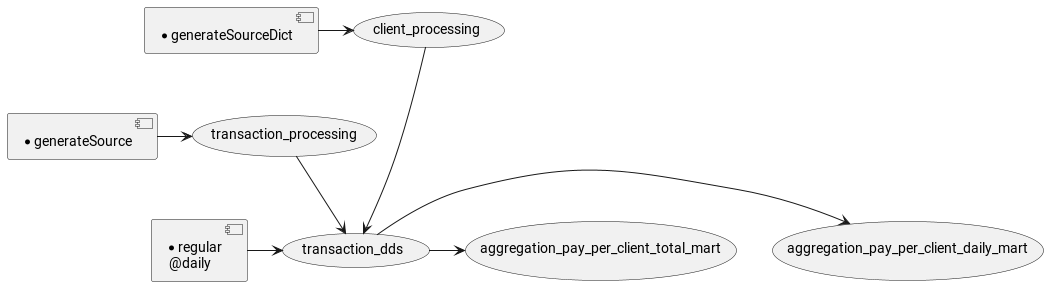

The diagram above was rendered by PlantUML. Its source (embedded in the PNG):
@startuml
'https://plantuml.com/sequence-diagram
[* generateSource] -> (transaction_processing)
[* generateSourceDict] -> (client_processing)
[* regular\n @daily]-> (transaction_dds)
(client_processing) --->  (transaction_dds)
(transaction_processing) --> (transaction_dds)
(transaction_dds) -> (aggregation_pay_per_client_daily_mart)
(transaction_dds) -> (aggregation_pay_per_client_total_mart)
@enduml